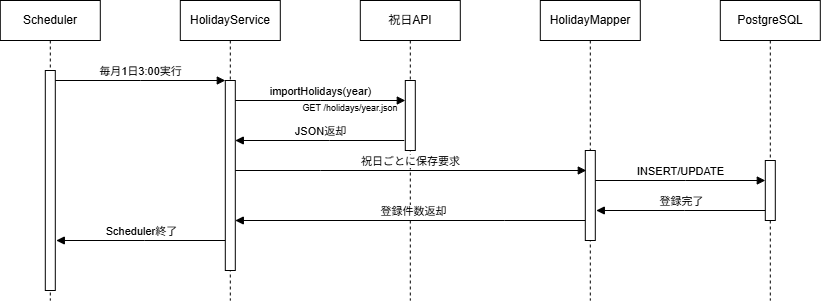

The diagram above was exported from draw.io. Its source (the exported page's mxGraphModel, read from the mxfile embedded in the PNG):
<mxGraphModel dx="854" dy="555" grid="1" gridSize="10" guides="1" tooltips="1" connect="1" arrows="1" fold="1" page="1" pageScale="1" pageWidth="850" pageHeight="1100" math="0" shadow="0">
  <root>
    <mxCell id="0" />
    <mxCell id="1" parent="0" />
    <mxCell id="aM9ryv3xv72pqoxQDRHE-1" parent="1" style="shape=umlLifeline;perimeter=lifelinePerimeter;whiteSpace=wrap;html=1;container=0;dropTarget=0;collapsible=0;recursiveResize=0;outlineConnect=0;portConstraint=eastwest;newEdgeStyle={&quot;edgeStyle&quot;:&quot;elbowEdgeStyle&quot;,&quot;elbow&quot;:&quot;vertical&quot;,&quot;curved&quot;:0,&quot;rounded&quot;:0};" value="Scheduler" vertex="1">
      <mxGeometry height="300" width="100" x="40" y="40" as="geometry" />
    </mxCell>
    <mxCell id="aM9ryv3xv72pqoxQDRHE-2" parent="aM9ryv3xv72pqoxQDRHE-1" style="html=1;points=[];perimeter=orthogonalPerimeter;outlineConnect=0;targetShapes=umlLifeline;portConstraint=eastwest;newEdgeStyle={&quot;edgeStyle&quot;:&quot;elbowEdgeStyle&quot;,&quot;elbow&quot;:&quot;vertical&quot;,&quot;curved&quot;:0,&quot;rounded&quot;:0};" value="" vertex="1">
      <mxGeometry height="220" width="10" x="45" y="70" as="geometry" />
    </mxCell>
    <mxCell id="aM9ryv3xv72pqoxQDRHE-5" parent="1" style="shape=umlLifeline;perimeter=lifelinePerimeter;whiteSpace=wrap;html=1;container=0;dropTarget=0;collapsible=0;recursiveResize=0;outlineConnect=0;portConstraint=eastwest;newEdgeStyle={&quot;edgeStyle&quot;:&quot;elbowEdgeStyle&quot;,&quot;elbow&quot;:&quot;vertical&quot;,&quot;curved&quot;:0,&quot;rounded&quot;:0};" value="HolidayService" vertex="1">
      <mxGeometry height="300" width="100" x="220" y="40" as="geometry" />
    </mxCell>
    <mxCell id="aM9ryv3xv72pqoxQDRHE-6" parent="aM9ryv3xv72pqoxQDRHE-5" style="html=1;points=[];perimeter=orthogonalPerimeter;outlineConnect=0;targetShapes=umlLifeline;portConstraint=eastwest;newEdgeStyle={&quot;edgeStyle&quot;:&quot;elbowEdgeStyle&quot;,&quot;elbow&quot;:&quot;vertical&quot;,&quot;curved&quot;:0,&quot;rounded&quot;:0};" value="" vertex="1">
      <mxGeometry height="190" width="10" x="45" y="80" as="geometry" />
    </mxCell>
    <mxCell id="aM9ryv3xv72pqoxQDRHE-7" edge="1" parent="1" source="aM9ryv3xv72pqoxQDRHE-2" style="html=1;verticalAlign=bottom;endArrow=block;edgeStyle=elbowEdgeStyle;elbow=horizontal;curved=0;rounded=0;" target="aM9ryv3xv72pqoxQDRHE-6" value="毎月1日3:00実行">
      <mxGeometry relative="1" as="geometry">
        <Array as="points">
          <mxPoint x="180" y="120" />
        </Array>
        <mxPoint x="195" y="130" as="sourcePoint" />
      </mxGeometry>
    </mxCell>
    <mxCell id="WEmIJr-c7pl4OBIJ6CHk-1" parent="1" style="shape=umlLifeline;perimeter=lifelinePerimeter;whiteSpace=wrap;html=1;container=0;dropTarget=0;collapsible=0;recursiveResize=0;outlineConnect=0;portConstraint=eastwest;newEdgeStyle={&quot;edgeStyle&quot;:&quot;elbowEdgeStyle&quot;,&quot;elbow&quot;:&quot;vertical&quot;,&quot;curved&quot;:0,&quot;rounded&quot;:0};" value="祝日API" vertex="1">
      <mxGeometry height="300" width="100" x="400" y="40" as="geometry" />
    </mxCell>
    <mxCell id="WEmIJr-c7pl4OBIJ6CHk-2" parent="WEmIJr-c7pl4OBIJ6CHk-1" style="html=1;points=[];perimeter=orthogonalPerimeter;outlineConnect=0;targetShapes=umlLifeline;portConstraint=eastwest;newEdgeStyle={&quot;edgeStyle&quot;:&quot;elbowEdgeStyle&quot;,&quot;elbow&quot;:&quot;vertical&quot;,&quot;curved&quot;:0,&quot;rounded&quot;:0};" value="" vertex="1">
      <mxGeometry height="70" width="10" x="45" y="80" as="geometry" />
    </mxCell>
    <mxCell id="WEmIJr-c7pl4OBIJ6CHk-3" parent="1" style="shape=umlLifeline;perimeter=lifelinePerimeter;whiteSpace=wrap;html=1;container=0;dropTarget=0;collapsible=0;recursiveResize=0;outlineConnect=0;portConstraint=eastwest;newEdgeStyle={&quot;edgeStyle&quot;:&quot;elbowEdgeStyle&quot;,&quot;elbow&quot;:&quot;vertical&quot;,&quot;curved&quot;:0,&quot;rounded&quot;:0};" value="HolidayMapper" vertex="1">
      <mxGeometry height="300" width="100" x="580" y="40" as="geometry" />
    </mxCell>
    <mxCell id="WEmIJr-c7pl4OBIJ6CHk-4" parent="WEmIJr-c7pl4OBIJ6CHk-3" style="html=1;points=[];perimeter=orthogonalPerimeter;outlineConnect=0;targetShapes=umlLifeline;portConstraint=eastwest;newEdgeStyle={&quot;edgeStyle&quot;:&quot;elbowEdgeStyle&quot;,&quot;elbow&quot;:&quot;vertical&quot;,&quot;curved&quot;:0,&quot;rounded&quot;:0};" value="" vertex="1">
      <mxGeometry height="90" width="10" x="45" y="150" as="geometry" />
    </mxCell>
    <mxCell id="WEmIJr-c7pl4OBIJ6CHk-5" parent="1" style="shape=umlLifeline;perimeter=lifelinePerimeter;whiteSpace=wrap;html=1;container=0;dropTarget=0;collapsible=0;recursiveResize=0;outlineConnect=0;portConstraint=eastwest;newEdgeStyle={&quot;edgeStyle&quot;:&quot;elbowEdgeStyle&quot;,&quot;elbow&quot;:&quot;vertical&quot;,&quot;curved&quot;:0,&quot;rounded&quot;:0};" value="PostgreSQL" vertex="1">
      <mxGeometry height="300" width="100" x="760" y="40" as="geometry" />
    </mxCell>
    <mxCell id="WEmIJr-c7pl4OBIJ6CHk-6" parent="WEmIJr-c7pl4OBIJ6CHk-5" style="html=1;points=[];perimeter=orthogonalPerimeter;outlineConnect=0;targetShapes=umlLifeline;portConstraint=eastwest;newEdgeStyle={&quot;edgeStyle&quot;:&quot;elbowEdgeStyle&quot;,&quot;elbow&quot;:&quot;vertical&quot;,&quot;curved&quot;:0,&quot;rounded&quot;:0};" value="" vertex="1">
      <mxGeometry height="60" width="10" x="45" y="160" as="geometry" />
    </mxCell>
    <mxCell id="WEmIJr-c7pl4OBIJ6CHk-7" edge="1" parent="1" style="html=1;verticalAlign=bottom;endArrow=block;edgeStyle=elbowEdgeStyle;elbow=horizontal;curved=0;rounded=0;" value="importHolidays(year)">
      <mxGeometry relative="1" x="-0.0035" as="geometry">
        <mxPoint as="offset" />
        <Array as="points">
          <mxPoint x="360" y="140" />
        </Array>
        <mxPoint x="275" y="140" as="sourcePoint" />
        <mxPoint x="445" y="140" as="targetPoint" />
      </mxGeometry>
    </mxCell>
    <mxCell id="WEmIJr-c7pl4OBIJ6CHk-8" edge="1" parent="1" style="html=1;verticalAlign=bottom;endArrow=block;edgeStyle=elbowEdgeStyle;elbow=vertical;curved=0;rounded=0;" value="JSON返却">
      <mxGeometry relative="1" x="-0.0178" as="geometry">
        <mxPoint as="offset" />
        <Array as="points">
          <mxPoint x="369" y="180" />
        </Array>
        <mxPoint x="444" y="180" as="sourcePoint" />
        <mxPoint x="275" y="180" as="targetPoint" />
      </mxGeometry>
    </mxCell>
    <mxCell id="WEmIJr-c7pl4OBIJ6CHk-9" edge="1" parent="1" style="html=1;verticalAlign=bottom;endArrow=block;edgeStyle=elbowEdgeStyle;elbow=horizontal;curved=0;rounded=0;" value="祝日ごとに保存要求">
      <mxGeometry relative="1" as="geometry">
        <Array as="points">
          <mxPoint x="360" y="210" />
        </Array>
        <mxPoint x="275" y="210" as="sourcePoint" />
        <mxPoint x="626" y="210" as="targetPoint" />
      </mxGeometry>
    </mxCell>
    <mxCell id="WEmIJr-c7pl4OBIJ6CHk-10" edge="1" parent="1" style="html=1;verticalAlign=bottom;endArrow=block;edgeStyle=elbowEdgeStyle;elbow=horizontal;curved=0;rounded=0;" value="INSERT/UPDATE">
      <mxGeometry relative="1" as="geometry">
        <mxPoint as="offset" />
        <Array as="points">
          <mxPoint x="725" y="220" />
        </Array>
        <mxPoint x="635" y="220" as="sourcePoint" />
        <mxPoint x="805" y="220" as="targetPoint" />
      </mxGeometry>
    </mxCell>
    <mxCell id="WEmIJr-c7pl4OBIJ6CHk-11" edge="1" parent="1" style="html=1;verticalAlign=bottom;endArrow=block;edgeStyle=elbowEdgeStyle;elbow=vertical;curved=0;rounded=0;" value="登録完了">
      <mxGeometry relative="1" x="-0.0178" as="geometry">
        <mxPoint as="offset" />
        <Array as="points">
          <mxPoint x="724" y="250" />
        </Array>
        <mxPoint x="805" y="250" as="sourcePoint" />
        <mxPoint x="636" y="250" as="targetPoint" />
      </mxGeometry>
    </mxCell>
    <mxCell id="WEmIJr-c7pl4OBIJ6CHk-12" edge="1" parent="1" style="html=1;verticalAlign=bottom;endArrow=block;edgeStyle=elbowEdgeStyle;elbow=vertical;curved=0;rounded=0;" value="登録件数返却">
      <mxGeometry relative="1" x="-0.0178" as="geometry">
        <mxPoint as="offset" />
        <Array as="points">
          <mxPoint x="544" y="260" />
        </Array>
        <mxPoint x="625" y="260" as="sourcePoint" />
        <mxPoint x="275" y="260" as="targetPoint" />
      </mxGeometry>
    </mxCell>
    <mxCell id="WEmIJr-c7pl4OBIJ6CHk-13" edge="1" parent="1" style="html=1;verticalAlign=bottom;endArrow=block;edgeStyle=elbowEdgeStyle;elbow=vertical;curved=0;rounded=0;" value="Scheduler終了">
      <mxGeometry relative="1" x="-0.0178" as="geometry">
        <mxPoint as="offset" />
        <Array as="points">
          <mxPoint x="184" y="280" />
        </Array>
        <mxPoint x="265" y="280" as="sourcePoint" />
        <mxPoint x="96" y="280" as="targetPoint" />
      </mxGeometry>
    </mxCell>
    <mxCell id="WEmIJr-c7pl4OBIJ6CHk-14" parent="1" style="text;html=1;whiteSpace=wrap;strokeColor=none;fillColor=none;align=center;verticalAlign=middle;rounded=0;fontSize=16;" value="&lt;font style=&quot;font-size: 9px;&quot;&gt;GET /holidays/year.json&lt;/font&gt;" vertex="1">
      <mxGeometry height="10" width="100" x="340" y="140" as="geometry" />
    </mxCell>
  </root>
</mxGraphModel>